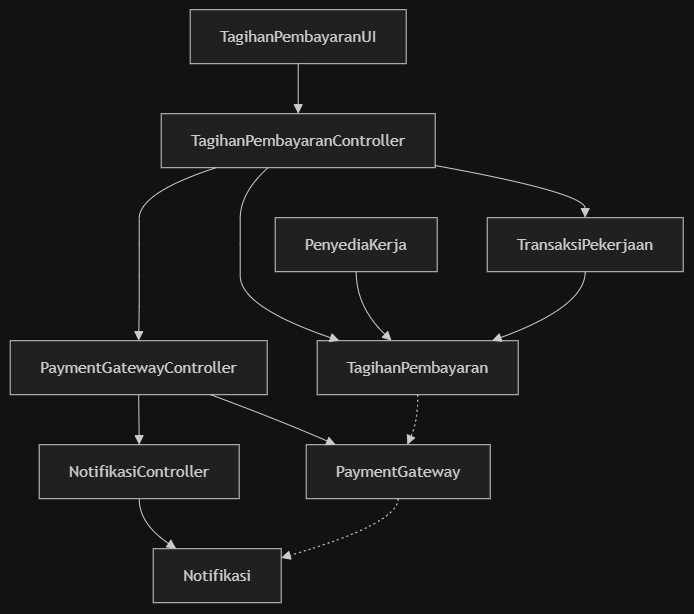

The diagram above was exported from draw.io. Its source (the exported page's mxGraphModel, read from the mxfile embedded in the PNG):
<mxGraphModel dx="1084" dy="629" grid="1" gridSize="10" guides="1" tooltips="1" connect="1" arrows="1" fold="1" page="1" pageScale="1" pageWidth="850" pageHeight="1100" math="0" shadow="0">
  <root>
    <mxCell id="0" />
    <mxCell id="1" parent="0" />
    <UserObject label="" mermaidData="{&#10;  &quot;data&quot;: &quot;flowchart TD\n    TagihanPembayaranUI[\&quot;TagihanPembayaranUI\&quot;]\n    TagihanPembayaranController[\&quot;TagihanPembayaranController\&quot;]\n    PaymentGatewayController[\&quot;PaymentGatewayController\&quot;]\n    NotifikasiController[\&quot;NotifikasiController\&quot;]\n\n    PenyediaKerja[\&quot;PenyediaKerja\&quot;]\n    TransaksiPekerjaan[\&quot;TransaksiPekerjaan\&quot;]\n    TagihanPembayaran[\&quot;TagihanPembayaran\&quot;]\n    PaymentGateway[\&quot;PaymentGateway\&quot;]\n    Notifikasi[\&quot;Notifikasi\&quot;]\n\n    TagihanPembayaranUI --&gt; TagihanPembayaranController\n    TagihanPembayaranController --&gt; PaymentGatewayController\n    PaymentGatewayController --&gt; NotifikasiController\n\n    TagihanPembayaranController --&gt; TagihanPembayaran\n    TagihanPembayaranController --&gt; TransaksiPekerjaan\n    PaymentGatewayController --&gt; PaymentGateway\n    NotifikasiController --&gt; Notifikasi\n\n    PenyediaKerja -- \&quot;1       0..*\&quot; --&gt; TagihanPembayaran\n    TransaksiPekerjaan -- \&quot;1       1\&quot; --&gt; TagihanPembayaran\n    TagihanPembayaran -.-&gt; PaymentGateway\n    PaymentGateway -.-&gt; Notifikasi&quot;,&#10;  &quot;config&quot;: null&#10;}" id="XMNvWJD0JxmyJNVQDxBj-20">
      <mxCell connectable="0" parent="1" style="group;transparentBounds=1;editIcon=1;lockedGroup=0;groupPadding=10;" vertex="1">
        <mxGeometry as="geometry" />
      </mxCell>
    </UserObject>
    <UserObject label="TagihanPembayaranUI" mermaidId="n:TagihanPembayaranUI" mermaidBaseStyle="html=1;whiteSpace=wrap;strokeWidth=1;fillColor=light-dark(#ECECFF,#1f2020);strokeColor=light-dark(#9370DB,#cccccc);fontColor=light-dark(#333333,#cccccc);fontFamily=Trebuchet MS,Verdana,Arial,sans-serif;fontSize=16;" mermaidBaseValue="TagihanPembayaranUI" id="XMNvWJD0JxmyJNVQDxBj-21">
      <mxCell parent="XMNvWJD0JxmyJNVQDxBj-20" style="html=1;whiteSpace=wrap;strokeWidth=1;fillColor=light-dark(#ECECFF,#1f2020);strokeColor=light-dark(#9370DB,#cccccc);fontColor=light-dark(#333333,#cccccc);fontFamily=Trebuchet MS,Verdana,Arial,sans-serif;fontSize=16;" vertex="1">
        <mxGeometry height="54" width="216" x="210" y="30" as="geometry" />
      </mxCell>
    </UserObject>
    <UserObject label="TagihanPembayaranController" mermaidId="n:TagihanPembayaranController" mermaidBaseStyle="html=1;whiteSpace=wrap;strokeWidth=1;fillColor=light-dark(#ECECFF,#1f2020);strokeColor=light-dark(#9370DB,#cccccc);fontColor=light-dark(#333333,#cccccc);fontFamily=Trebuchet MS,Verdana,Arial,sans-serif;fontSize=16;" mermaidBaseValue="TagihanPembayaranController" id="XMNvWJD0JxmyJNVQDxBj-22">
      <mxCell parent="XMNvWJD0JxmyJNVQDxBj-20" style="html=1;whiteSpace=wrap;strokeWidth=1;fillColor=light-dark(#ECECFF,#1f2020);strokeColor=light-dark(#9370DB,#cccccc);fontColor=light-dark(#333333,#cccccc);fontFamily=Trebuchet MS,Verdana,Arial,sans-serif;fontSize=16;" vertex="1">
        <mxGeometry height="54" width="274" x="181" y="134" as="geometry" />
      </mxCell>
    </UserObject>
    <UserObject label="PaymentGatewayController" mermaidId="n:PaymentGatewayController" mermaidBaseStyle="html=1;whiteSpace=wrap;strokeWidth=1;fillColor=light-dark(#ECECFF,#1f2020);strokeColor=light-dark(#9370DB,#cccccc);fontColor=light-dark(#333333,#cccccc);fontFamily=Trebuchet MS,Verdana,Arial,sans-serif;fontSize=16;" mermaidBaseValue="PaymentGatewayController" id="XMNvWJD0JxmyJNVQDxBj-23">
      <mxCell parent="XMNvWJD0JxmyJNVQDxBj-20" style="html=1;whiteSpace=wrap;strokeWidth=1;fillColor=light-dark(#ECECFF,#1f2020);strokeColor=light-dark(#9370DB,#cccccc);fontColor=light-dark(#333333,#cccccc);fontFamily=Trebuchet MS,Verdana,Arial,sans-serif;fontSize=16;" vertex="1">
        <mxGeometry height="54" width="257" x="30" y="361" as="geometry" />
      </mxCell>
    </UserObject>
    <UserObject label="NotifikasiController" mermaidId="n:NotifikasiController" mermaidBaseStyle="html=1;whiteSpace=wrap;strokeWidth=1;fillColor=light-dark(#ECECFF,#1f2020);strokeColor=light-dark(#9370DB,#cccccc);fontColor=light-dark(#333333,#cccccc);fontFamily=Trebuchet MS,Verdana,Arial,sans-serif;fontSize=16;" mermaidBaseValue="NotifikasiController" id="XMNvWJD0JxmyJNVQDxBj-24">
      <mxCell parent="XMNvWJD0JxmyJNVQDxBj-20" style="html=1;whiteSpace=wrap;strokeWidth=1;fillColor=light-dark(#ECECFF,#1f2020);strokeColor=light-dark(#9370DB,#cccccc);fontColor=light-dark(#333333,#cccccc);fontFamily=Trebuchet MS,Verdana,Arial,sans-serif;fontSize=16;" vertex="1">
        <mxGeometry height="54" width="200" x="59" y="465" as="geometry" />
      </mxCell>
    </UserObject>
    <UserObject label="PenyediaKerja" mermaidId="n:PenyediaKerja" mermaidBaseStyle="html=1;whiteSpace=wrap;strokeWidth=1;fillColor=light-dark(#ECECFF,#1f2020);strokeColor=light-dark(#9370DB,#cccccc);fontColor=light-dark(#333333,#cccccc);fontFamily=Trebuchet MS,Verdana,Arial,sans-serif;fontSize=16;" mermaidBaseValue="PenyediaKerja" id="XMNvWJD0JxmyJNVQDxBj-25">
      <mxCell parent="XMNvWJD0JxmyJNVQDxBj-20" style="html=1;whiteSpace=wrap;strokeWidth=1;fillColor=light-dark(#ECECFF,#1f2020);strokeColor=light-dark(#9370DB,#cccccc);fontColor=light-dark(#333333,#cccccc);fontFamily=Trebuchet MS,Verdana,Arial,sans-serif;fontSize=16;" vertex="1">
        <mxGeometry height="54" width="162" x="295" y="238" as="geometry" />
      </mxCell>
    </UserObject>
    <UserObject label="TransaksiPekerjaan" mermaidId="n:TransaksiPekerjaan" mermaidBaseStyle="html=1;whiteSpace=wrap;strokeWidth=1;fillColor=light-dark(#ECECFF,#1f2020);strokeColor=light-dark(#9370DB,#cccccc);fontColor=light-dark(#333333,#cccccc);fontFamily=Trebuchet MS,Verdana,Arial,sans-serif;fontSize=16;" mermaidBaseValue="TransaksiPekerjaan" id="XMNvWJD0JxmyJNVQDxBj-26">
      <mxCell parent="XMNvWJD0JxmyJNVQDxBj-20" style="html=1;whiteSpace=wrap;strokeWidth=1;fillColor=light-dark(#ECECFF,#1f2020);strokeColor=light-dark(#9370DB,#cccccc);fontColor=light-dark(#333333,#cccccc);fontFamily=Trebuchet MS,Verdana,Arial,sans-serif;fontSize=16;" vertex="1">
        <mxGeometry height="54" width="196" x="507" y="238" as="geometry" />
      </mxCell>
    </UserObject>
    <UserObject label="TagihanPembayaran" mermaidId="n:TagihanPembayaran" mermaidBaseStyle="html=1;whiteSpace=wrap;strokeWidth=1;fillColor=light-dark(#ECECFF,#1f2020);strokeColor=light-dark(#9370DB,#cccccc);fontColor=light-dark(#333333,#cccccc);fontFamily=Trebuchet MS,Verdana,Arial,sans-serif;fontSize=16;" mermaidBaseValue="TagihanPembayaran" id="XMNvWJD0JxmyJNVQDxBj-27">
      <mxCell parent="XMNvWJD0JxmyJNVQDxBj-20" style="html=1;whiteSpace=wrap;strokeWidth=1;fillColor=light-dark(#ECECFF,#1f2020);strokeColor=light-dark(#9370DB,#cccccc);fontColor=light-dark(#333333,#cccccc);fontFamily=Trebuchet MS,Verdana,Arial,sans-serif;fontSize=16;" vertex="1">
        <mxGeometry height="54" width="201" x="337" y="361" as="geometry" />
      </mxCell>
    </UserObject>
    <UserObject label="PaymentGateway" mermaidId="n:PaymentGateway" mermaidBaseStyle="html=1;whiteSpace=wrap;strokeWidth=1;fillColor=light-dark(#ECECFF,#1f2020);strokeColor=light-dark(#9370DB,#cccccc);fontColor=light-dark(#333333,#cccccc);fontFamily=Trebuchet MS,Verdana,Arial,sans-serif;fontSize=16;" mermaidBaseValue="PaymentGateway" id="XMNvWJD0JxmyJNVQDxBj-28">
      <mxCell parent="XMNvWJD0JxmyJNVQDxBj-20" style="html=1;whiteSpace=wrap;strokeWidth=1;fillColor=light-dark(#ECECFF,#1f2020);strokeColor=light-dark(#9370DB,#cccccc);fontColor=light-dark(#333333,#cccccc);fontFamily=Trebuchet MS,Verdana,Arial,sans-serif;fontSize=16;" vertex="1">
        <mxGeometry height="54" width="184" x="326" y="465" as="geometry" />
      </mxCell>
    </UserObject>
    <UserObject label="Notifikasi" mermaidId="n:Notifikasi" mermaidBaseStyle="html=1;whiteSpace=wrap;strokeWidth=1;fillColor=light-dark(#ECECFF,#1f2020);strokeColor=light-dark(#9370DB,#cccccc);fontColor=light-dark(#333333,#cccccc);fontFamily=Trebuchet MS,Verdana,Arial,sans-serif;fontSize=16;" mermaidBaseValue="Notifikasi" id="XMNvWJD0JxmyJNVQDxBj-29">
      <mxCell parent="XMNvWJD0JxmyJNVQDxBj-20" style="html=1;whiteSpace=wrap;strokeWidth=1;fillColor=light-dark(#ECECFF,#1f2020);strokeColor=light-dark(#9370DB,#cccccc);fontColor=light-dark(#333333,#cccccc);fontFamily=Trebuchet MS,Verdana,Arial,sans-serif;fontSize=16;" vertex="1">
        <mxGeometry height="54" width="128" x="173" y="569" as="geometry" />
      </mxCell>
    </UserObject>
    <UserObject label="" mermaidId="e:TagihanPembayaranUI-&gt;TagihanPembayaranController#0" mermaidBaseStyle="curved=1;startArrow=none;endArrow=block;endSize=7;strokeColor=light-dark(#333333,#cccccc);exitX=0.5;exitY=1;entryX=0.5;entryY=0;" mermaidBaseValue="" id="XMNvWJD0JxmyJNVQDxBj-30">
      <mxCell edge="1" parent="XMNvWJD0JxmyJNVQDxBj-20" source="XMNvWJD0JxmyJNVQDxBj-21" style="curved=1;startArrow=none;endArrow=block;endSize=7;strokeColor=light-dark(#333333,#cccccc);exitX=0.5;exitY=1;entryX=0.5;entryY=0;rounded=0;" target="XMNvWJD0JxmyJNVQDxBj-22">
        <mxGeometry relative="1" as="geometry">
          <Array as="points" />
        </mxGeometry>
      </mxCell>
    </UserObject>
    <UserObject label="" mermaidId="e:TagihanPembayaranController-&gt;PaymentGatewayController#0" mermaidBaseStyle="curved=1;startArrow=none;endArrow=block;endSize=7;strokeColor=light-dark(#333333,#cccccc);exitX=0.2;exitY=1;entryX=0.5;entryY=0;" mermaidBaseValue="" id="XMNvWJD0JxmyJNVQDxBj-31">
      <mxCell edge="1" parent="XMNvWJD0JxmyJNVQDxBj-20" source="XMNvWJD0JxmyJNVQDxBj-22" style="curved=1;startArrow=none;endArrow=block;endSize=7;strokeColor=light-dark(#333333,#cccccc);exitX=0.2;exitY=1;entryX=0.5;entryY=0;rounded=0;" target="XMNvWJD0JxmyJNVQDxBj-23">
        <mxGeometry relative="1" as="geometry">
          <Array as="points">
            <mxPoint x="159" y="213" />
            <mxPoint x="159" y="265" />
            <mxPoint x="159" y="327" />
          </Array>
        </mxGeometry>
      </mxCell>
    </UserObject>
    <UserObject label="" mermaidId="e:PaymentGatewayController-&gt;NotifikasiController#0" mermaidBaseStyle="curved=1;startArrow=none;endArrow=block;endSize=7;strokeColor=light-dark(#333333,#cccccc);exitX=0.5;exitY=1;entryX=0.5;entryY=0;" mermaidBaseValue="" id="XMNvWJD0JxmyJNVQDxBj-32">
      <mxCell edge="1" parent="XMNvWJD0JxmyJNVQDxBj-20" source="XMNvWJD0JxmyJNVQDxBj-23" style="curved=1;startArrow=none;endArrow=block;endSize=7;strokeColor=light-dark(#333333,#cccccc);exitX=0.5;exitY=1;entryX=0.5;entryY=0;rounded=0;" target="XMNvWJD0JxmyJNVQDxBj-24">
        <mxGeometry relative="1" as="geometry">
          <Array as="points" />
        </mxGeometry>
      </mxCell>
    </UserObject>
    <UserObject label="" mermaidId="e:TagihanPembayaranController-&gt;TagihanPembayaran#0" mermaidBaseStyle="curved=1;startArrow=none;endArrow=block;endSize=7;strokeColor=light-dark(#333333,#cccccc);exitX=0.39;exitY=1;entryX=0.11;entryY=0;" mermaidBaseValue="" id="XMNvWJD0JxmyJNVQDxBj-33">
      <mxCell edge="1" parent="XMNvWJD0JxmyJNVQDxBj-20" source="XMNvWJD0JxmyJNVQDxBj-22" style="curved=1;startArrow=none;endArrow=block;endSize=7;strokeColor=light-dark(#333333,#cccccc);exitX=0.39;exitY=1;entryX=0.11;entryY=0;rounded=0;" target="XMNvWJD0JxmyJNVQDxBj-27">
        <mxGeometry relative="1" as="geometry">
          <Array as="points">
            <mxPoint x="260" y="213" />
            <mxPoint x="260" y="265" />
            <mxPoint x="260" y="327" />
          </Array>
        </mxGeometry>
      </mxCell>
    </UserObject>
    <UserObject label="" mermaidId="e:TagihanPembayaranController-&gt;TransaksiPekerjaan#0" mermaidBaseStyle="curved=1;startArrow=none;endArrow=block;endSize=7;strokeColor=light-dark(#333333,#cccccc);exitX=1;exitY=0.96;entryX=0.5;entryY=0;" mermaidBaseValue="" id="XMNvWJD0JxmyJNVQDxBj-34">
      <mxCell edge="1" parent="XMNvWJD0JxmyJNVQDxBj-20" source="XMNvWJD0JxmyJNVQDxBj-22" style="curved=1;startArrow=none;endArrow=block;endSize=7;strokeColor=light-dark(#333333,#cccccc);exitX=1;exitY=0.96;entryX=0.5;entryY=0;rounded=0;" target="XMNvWJD0JxmyJNVQDxBj-26">
        <mxGeometry relative="1" as="geometry">
          <Array as="points">
            <mxPoint x="605" y="213" />
          </Array>
        </mxGeometry>
      </mxCell>
    </UserObject>
    <UserObject label="" mermaidId="e:PaymentGatewayController-&gt;PaymentGateway#0" mermaidBaseStyle="curved=1;startArrow=none;endArrow=block;endSize=7;strokeColor=light-dark(#333333,#cccccc);exitX=0.78;exitY=1;entryX=0.16;entryY=0;" mermaidBaseValue="" id="XMNvWJD0JxmyJNVQDxBj-35">
      <mxCell edge="1" parent="XMNvWJD0JxmyJNVQDxBj-20" source="XMNvWJD0JxmyJNVQDxBj-23" style="curved=1;startArrow=none;endArrow=block;endSize=7;strokeColor=light-dark(#333333,#cccccc);exitX=0.78;exitY=1;entryX=0.16;entryY=0;rounded=0;" target="XMNvWJD0JxmyJNVQDxBj-28">
        <mxGeometry relative="1" as="geometry">
          <Array as="points">
            <mxPoint x="298" y="440" />
          </Array>
        </mxGeometry>
      </mxCell>
    </UserObject>
    <UserObject label="" mermaidId="e:NotifikasiController-&gt;Notifikasi#0" mermaidBaseStyle="curved=1;startArrow=none;endArrow=block;endSize=7;strokeColor=light-dark(#333333,#cccccc);exitX=0.5;exitY=1;entryX=0.18;entryY=0;" mermaidBaseValue="" id="XMNvWJD0JxmyJNVQDxBj-36">
      <mxCell edge="1" parent="XMNvWJD0JxmyJNVQDxBj-20" source="XMNvWJD0JxmyJNVQDxBj-24" style="curved=1;startArrow=none;endArrow=block;endSize=7;strokeColor=light-dark(#333333,#cccccc);exitX=0.5;exitY=1;entryX=0.18;entryY=0;rounded=0;" target="XMNvWJD0JxmyJNVQDxBj-29">
        <mxGeometry relative="1" as="geometry">
          <Array as="points">
            <mxPoint x="159" y="544" />
          </Array>
        </mxGeometry>
      </mxCell>
    </UserObject>
    <UserObject label="" mermaidId="e:PenyediaKerja-&gt;TagihanPembayaran#0" mermaidBaseStyle="curved=1;startArrow=none;endArrow=block;endSize=7;strokeColor=light-dark(#333333,#cccccc);html=1;fontSize=16;labelBackgroundColor=light-dark(#E8E8E88D,#2a2a2a8D);fontFamily=Trebuchet MS,Verdana,Arial,sans-serif;fontColor=light-dark(#333333,#cccccc);exitX=0.5;exitY=1;entryX=0.37;entryY=0;" mermaidBaseValue="1 0..*" id="XMNvWJD0JxmyJNVQDxBj-37">
      <mxCell edge="1" parent="XMNvWJD0JxmyJNVQDxBj-20" source="XMNvWJD0JxmyJNVQDxBj-25" style="curved=1;startArrow=none;endArrow=block;endSize=7;strokeColor=light-dark(#333333,#cccccc);html=1;fontSize=16;labelBackgroundColor=light-dark(#E8E8E88D,#2a2a2a8D);fontFamily=Trebuchet MS,Verdana,Arial,sans-serif;fontColor=light-dark(#333333,#cccccc);exitX=0.5;exitY=1;entryX=0.37;entryY=0;rounded=0;" target="XMNvWJD0JxmyJNVQDxBj-27">
        <mxGeometry relative="1" as="geometry">
          <Array as="points">
            <mxPoint x="376" y="327" />
          </Array>
        </mxGeometry>
      </mxCell>
    </UserObject>
    <UserObject label="" mermaidId="e:TransaksiPekerjaan-&gt;TagihanPembayaran#0" mermaidBaseStyle="curved=1;startArrow=none;endArrow=block;endSize=7;strokeColor=light-dark(#333333,#cccccc);html=1;fontSize=16;labelBackgroundColor=light-dark(#E8E8E88D,#2a2a2a8D);fontFamily=Trebuchet MS,Verdana,Arial,sans-serif;fontColor=light-dark(#333333,#cccccc);exitX=0.5;exitY=1;entryX=0.87;entryY=0;" mermaidBaseValue="1 1" id="XMNvWJD0JxmyJNVQDxBj-38">
      <mxCell edge="1" parent="XMNvWJD0JxmyJNVQDxBj-20" source="XMNvWJD0JxmyJNVQDxBj-26" style="curved=1;startArrow=none;endArrow=block;endSize=7;strokeColor=light-dark(#333333,#cccccc);html=1;fontSize=16;labelBackgroundColor=light-dark(#E8E8E88D,#2a2a2a8D);fontFamily=Trebuchet MS,Verdana,Arial,sans-serif;fontColor=light-dark(#333333,#cccccc);exitX=0.5;exitY=1;entryX=0.87;entryY=0;rounded=0;" target="XMNvWJD0JxmyJNVQDxBj-27">
        <mxGeometry relative="1" as="geometry">
          <Array as="points">
            <mxPoint x="605" y="327" />
          </Array>
        </mxGeometry>
      </mxCell>
    </UserObject>
    <UserObject label="" mermaidId="e:TagihanPembayaran-&gt;PaymentGateway#0" mermaidBaseStyle="curved=1;dashed=1;dashPattern=2 3;fixDash=1;startArrow=none;endArrow=block;endSize=7;strokeColor=light-dark(#333333,#cccccc);exitX=0.5;exitY=1;entryX=0.55;entryY=0;" mermaidBaseValue="" id="XMNvWJD0JxmyJNVQDxBj-39">
      <mxCell edge="1" parent="XMNvWJD0JxmyJNVQDxBj-20" source="XMNvWJD0JxmyJNVQDxBj-27" style="curved=1;dashed=1;dashPattern=2 3;fixDash=1;startArrow=none;endArrow=block;endSize=7;strokeColor=light-dark(#333333,#cccccc);exitX=0.5;exitY=1;entryX=0.55;entryY=0;rounded=0;" target="XMNvWJD0JxmyJNVQDxBj-28">
        <mxGeometry relative="1" as="geometry">
          <Array as="points">
            <mxPoint x="438" y="440" />
          </Array>
        </mxGeometry>
      </mxCell>
    </UserObject>
    <UserObject label="" mermaidId="e:PaymentGateway-&gt;Notifikasi#0" mermaidBaseStyle="curved=1;dashed=1;dashPattern=2 3;fixDash=1;startArrow=none;endArrow=block;endSize=7;strokeColor=light-dark(#333333,#cccccc);exitX=0.5;exitY=1;entryX=1;entryY=0.17;" mermaidBaseValue="" id="XMNvWJD0JxmyJNVQDxBj-40">
      <mxCell edge="1" parent="XMNvWJD0JxmyJNVQDxBj-20" source="XMNvWJD0JxmyJNVQDxBj-28" style="curved=1;dashed=1;dashPattern=2 3;fixDash=1;startArrow=none;endArrow=block;endSize=7;strokeColor=light-dark(#333333,#cccccc);exitX=0.5;exitY=1;entryX=1;entryY=0.17;rounded=0;" target="XMNvWJD0JxmyJNVQDxBj-29">
        <mxGeometry relative="1" as="geometry">
          <Array as="points">
            <mxPoint x="418" y="544" />
          </Array>
        </mxGeometry>
      </mxCell>
    </UserObject>
  </root>
</mxGraphModel>